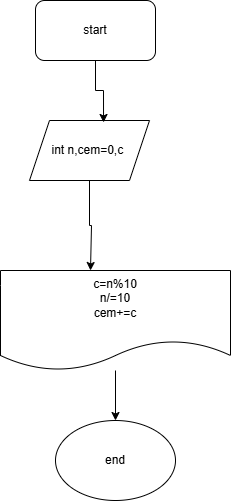

The diagram above was exported from draw.io. Its source (the exported page's mxGraphModel, read from the mxfile embedded in the PNG):
<mxGraphModel dx="1426" dy="755" grid="1" gridSize="10" guides="1" tooltips="1" connect="1" arrows="1" fold="1" page="1" pageScale="1" pageWidth="850" pageHeight="1100" math="0" shadow="0">
  <root>
    <mxCell id="0" />
    <mxCell id="1" parent="0" />
    <mxCell id="8ya2ElUo4jExblya8d3P-1" value="start" style="rounded=1;whiteSpace=wrap;html=1;" vertex="1" parent="1">
      <mxGeometry x="305" y="30" width="120" height="60" as="geometry" />
    </mxCell>
    <mxCell id="8ya2ElUo4jExblya8d3P-4" style="edgeStyle=orthogonalEdgeStyle;rounded=0;orthogonalLoop=1;jettySize=auto;html=1;" edge="1" parent="1" source="8ya2ElUo4jExblya8d3P-2">
      <mxGeometry relative="1" as="geometry">
        <mxPoint x="360" y="300" as="targetPoint" />
        <Array as="points">
          <mxPoint x="359" y="255" />
          <mxPoint x="361" y="255" />
        </Array>
      </mxGeometry>
    </mxCell>
    <mxCell id="8ya2ElUo4jExblya8d3P-2" value="int n,cem=0,c&amp;nbsp;" style="shape=parallelogram;perimeter=parallelogramPerimeter;whiteSpace=wrap;html=1;fixedSize=1;" vertex="1" parent="1">
      <mxGeometry x="299" y="150" width="120" height="60" as="geometry" />
    </mxCell>
    <mxCell id="8ya2ElUo4jExblya8d3P-3" style="edgeStyle=orthogonalEdgeStyle;rounded=0;orthogonalLoop=1;jettySize=auto;html=1;entryX=0.617;entryY=0.033;entryDx=0;entryDy=0;entryPerimeter=0;" edge="1" parent="1" source="8ya2ElUo4jExblya8d3P-1" target="8ya2ElUo4jExblya8d3P-2">
      <mxGeometry relative="1" as="geometry" />
    </mxCell>
    <mxCell id="8ya2ElUo4jExblya8d3P-7" style="edgeStyle=orthogonalEdgeStyle;rounded=0;orthogonalLoop=1;jettySize=auto;html=1;" edge="1" parent="1" source="8ya2ElUo4jExblya8d3P-6" target="8ya2ElUo4jExblya8d3P-8">
      <mxGeometry relative="1" as="geometry">
        <mxPoint x="385" y="490" as="targetPoint" />
      </mxGeometry>
    </mxCell>
    <mxCell id="8ya2ElUo4jExblya8d3P-6" value="c=n%10&lt;div&gt;n/=10&lt;br&gt;&lt;div&gt;cem+=c&lt;/div&gt;&lt;div&gt;&lt;br&gt;&lt;/div&gt;&lt;/div&gt;" style="shape=document;whiteSpace=wrap;html=1;boundedLbl=1;" vertex="1" parent="1">
      <mxGeometry x="270" y="300" width="230" height="100" as="geometry" />
    </mxCell>
    <mxCell id="8ya2ElUo4jExblya8d3P-8" value="end" style="ellipse;whiteSpace=wrap;html=1;" vertex="1" parent="1">
      <mxGeometry x="325" y="450" width="120" height="80" as="geometry" />
    </mxCell>
  </root>
</mxGraphModel>